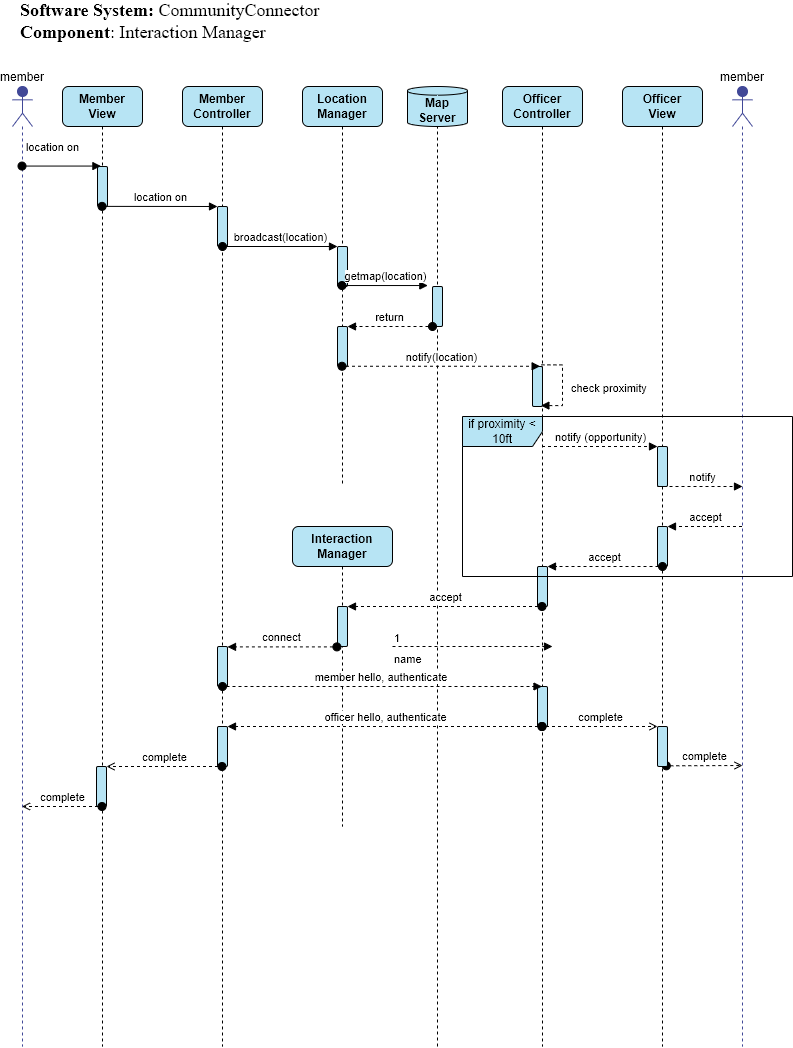

The diagram above was exported from draw.io. Its source (the exported page's mxGraphModel, read from the mxfile embedded in the PNG):
<mxGraphModel dx="770" dy="539" grid="1" gridSize="10" guides="1" tooltips="1" connect="1" arrows="1" fold="1" page="1" pageScale="1" pageWidth="850" pageHeight="1100" math="0" shadow="0">
  <root>
    <mxCell id="0" />
    <mxCell id="1" parent="0" />
    <mxCell id="CRr6G-Z07eNoOanYlzX9-1" value="member" style="shape=umlLifeline;participant=umlActor;perimeter=lifelinePerimeter;whiteSpace=wrap;html=1;container=1;collapsible=0;recursiveResize=0;verticalAlign=bottom;spacingTop=36;outlineConnect=0;shadow=0;sketch=0;fontFamily=Helvetica;fontSize=12;fillColor=#424998;strokeColor=#424998;labelPosition=center;verticalLabelPosition=top;align=center;" parent="1" vertex="1">
      <mxGeometry x="750" y="120" width="20" height="960" as="geometry" />
    </mxCell>
    <mxCell id="dBCCy8COQr_rfuisn9wG-60" value="complete" style="html=1;verticalAlign=bottom;startArrow=oval;endArrow=open;startSize=8;rounded=0;dashed=1;endFill=0;exitX=0.88;exitY=0.983;exitDx=0;exitDy=0;exitPerimeter=0;" parent="CRr6G-Z07eNoOanYlzX9-1" source="dBCCy8COQr_rfuisn9wG-55" edge="1">
      <mxGeometry relative="1" as="geometry">
        <mxPoint x="-64.9964705882353" y="678.8199999999998" as="sourcePoint" />
        <mxPoint x="10" y="679" as="targetPoint" />
      </mxGeometry>
    </mxCell>
    <mxCell id="-xJ2nHJXugrBI0BkqOOa-2" value="member" style="shape=umlLifeline;participant=umlActor;perimeter=lifelinePerimeter;whiteSpace=wrap;html=1;container=1;collapsible=0;recursiveResize=0;verticalAlign=bottom;spacingTop=36;outlineConnect=0;shadow=0;sketch=0;fontFamily=Helvetica;fontSize=12;fillColor=#424998;strokeColor=#424998;labelPosition=center;verticalLabelPosition=top;align=center;" parent="1" vertex="1">
      <mxGeometry x="30" y="120" width="20" height="960.0000000000001" as="geometry" />
    </mxCell>
    <mxCell id="dBCCy8COQr_rfuisn9wG-1" value="&lt;b&gt;Member&lt;br&gt;View&lt;/b&gt;" style="shape=umlLifeline;perimeter=lifelinePerimeter;whiteSpace=wrap;html=1;container=1;collapsible=0;recursiveResize=0;outlineConnect=0;rounded=1;fillColor=#B7E4F4;" parent="1" vertex="1">
      <mxGeometry x="80" y="120" width="80" height="960.0000000000001" as="geometry" />
    </mxCell>
    <mxCell id="dBCCy8COQr_rfuisn9wG-8" value="" style="html=1;points=[];perimeter=orthogonalPerimeter;rounded=1;fillColor=#B7E4F4;" parent="dBCCy8COQr_rfuisn9wG-1" vertex="1">
      <mxGeometry x="35" y="80" width="10" height="40" as="geometry" />
    </mxCell>
    <mxCell id="dBCCy8COQr_rfuisn9wG-53" value="" style="html=1;points=[];perimeter=orthogonalPerimeter;rounded=1;fillColor=#B7E4F4;" parent="dBCCy8COQr_rfuisn9wG-1" vertex="1">
      <mxGeometry x="34" y="680" width="10" height="40" as="geometry" />
    </mxCell>
    <mxCell id="dBCCy8COQr_rfuisn9wG-2" value="&lt;b&gt;Member&lt;br&gt;Controller&lt;/b&gt;" style="shape=umlLifeline;perimeter=lifelinePerimeter;whiteSpace=wrap;html=1;container=1;collapsible=0;recursiveResize=0;outlineConnect=0;rounded=1;fillColor=#B7E4F4;" parent="1" vertex="1">
      <mxGeometry x="200" y="120" width="80" height="960" as="geometry" />
    </mxCell>
    <mxCell id="dBCCy8COQr_rfuisn9wG-10" value="" style="html=1;points=[];perimeter=orthogonalPerimeter;rounded=1;fillColor=#B7E4F4;" parent="dBCCy8COQr_rfuisn9wG-2" vertex="1">
      <mxGeometry x="35" y="120" width="10" height="40" as="geometry" />
    </mxCell>
    <mxCell id="dBCCy8COQr_rfuisn9wG-47" value="" style="html=1;points=[];perimeter=orthogonalPerimeter;rounded=1;fillColor=#B7E4F4;" parent="dBCCy8COQr_rfuisn9wG-2" vertex="1">
      <mxGeometry x="35" y="560" width="10" height="40" as="geometry" />
    </mxCell>
    <mxCell id="dBCCy8COQr_rfuisn9wG-51" value="" style="html=1;points=[];perimeter=orthogonalPerimeter;rounded=1;fillColor=#B7E4F4;" parent="dBCCy8COQr_rfuisn9wG-2" vertex="1">
      <mxGeometry x="35" y="640" width="10" height="40" as="geometry" />
    </mxCell>
    <mxCell id="dBCCy8COQr_rfuisn9wG-3" value="&lt;b&gt;Location&lt;br&gt;Manager&lt;/b&gt;" style="shape=umlLifeline;perimeter=lifelinePerimeter;whiteSpace=wrap;html=1;container=1;collapsible=0;recursiveResize=0;outlineConnect=0;rounded=1;fillColor=#B7E4F4;" parent="1" vertex="1">
      <mxGeometry x="320" y="120" width="80" height="400" as="geometry" />
    </mxCell>
    <mxCell id="dBCCy8COQr_rfuisn9wG-12" value="" style="html=1;points=[];perimeter=orthogonalPerimeter;rounded=1;fillColor=#B7E4F4;" parent="dBCCy8COQr_rfuisn9wG-3" vertex="1">
      <mxGeometry x="35" y="160" width="10" height="40" as="geometry" />
    </mxCell>
    <mxCell id="dBCCy8COQr_rfuisn9wG-17" value="" style="html=1;points=[];perimeter=orthogonalPerimeter;rounded=1;fillColor=#B7E4F4;" parent="dBCCy8COQr_rfuisn9wG-3" vertex="1">
      <mxGeometry x="35" y="240" width="10" height="40" as="geometry" />
    </mxCell>
    <mxCell id="dBCCy8COQr_rfuisn9wG-4" value="&lt;b&gt;Map&lt;br&gt;Server&lt;/b&gt;" style="shape=cylinder3;whiteSpace=wrap;html=1;boundedLbl=1;backgroundOutline=1;size=4.333342179008156;rounded=1;fillColor=#B7E4F4;" parent="1" vertex="1">
      <mxGeometry x="425" y="120" width="60" height="40" as="geometry" />
    </mxCell>
    <mxCell id="dBCCy8COQr_rfuisn9wG-5" value="&lt;b&gt;Officer&lt;br&gt;Controller&lt;/b&gt;" style="shape=umlLifeline;perimeter=lifelinePerimeter;whiteSpace=wrap;html=1;container=1;collapsible=0;recursiveResize=0;outlineConnect=0;rounded=1;fillColor=#B7E4F4;" parent="1" vertex="1">
      <mxGeometry x="520" y="120" width="80" height="960.0000000000001" as="geometry" />
    </mxCell>
    <mxCell id="dBCCy8COQr_rfuisn9wG-23" value="" style="html=1;points=[];perimeter=orthogonalPerimeter;rounded=1;fillColor=#B7E4F4;" parent="dBCCy8COQr_rfuisn9wG-5" vertex="1">
      <mxGeometry x="30" y="280" width="10" height="40" as="geometry" />
    </mxCell>
    <mxCell id="dBCCy8COQr_rfuisn9wG-24" value="check proximity" style="edgeStyle=orthogonalEdgeStyle;html=1;align=left;spacingLeft=2;endArrow=block;rounded=0;entryX=0.838;entryY=0.977;dashed=1;entryDx=0;entryDy=0;entryPerimeter=0;exitX=0.893;exitY=-0.041;exitDx=0;exitDy=0;exitPerimeter=0;" parent="dBCCy8COQr_rfuisn9wG-5" source="dBCCy8COQr_rfuisn9wG-23" target="dBCCy8COQr_rfuisn9wG-23" edge="1">
      <mxGeometry x="0.0909" y="5" relative="1" as="geometry">
        <mxPoint x="35" y="380" as="sourcePoint" />
        <Array as="points">
          <mxPoint x="60" y="278" />
          <mxPoint x="60" y="320" />
          <mxPoint x="38" y="320" />
        </Array>
        <mxPoint as="offset" />
      </mxGeometry>
    </mxCell>
    <mxCell id="dBCCy8COQr_rfuisn9wG-39" value="" style="html=1;points=[];perimeter=orthogonalPerimeter;rounded=1;fillColor=#B7E4F4;" parent="dBCCy8COQr_rfuisn9wG-5" vertex="1">
      <mxGeometry x="35" y="480" width="10" height="40" as="geometry" />
    </mxCell>
    <mxCell id="dBCCy8COQr_rfuisn9wG-49" value="" style="html=1;points=[];perimeter=orthogonalPerimeter;rounded=1;fillColor=#B7E4F4;" parent="dBCCy8COQr_rfuisn9wG-5" vertex="1">
      <mxGeometry x="35" y="600" width="10" height="40" as="geometry" />
    </mxCell>
    <mxCell id="dBCCy8COQr_rfuisn9wG-6" value="&lt;b&gt;Officer&lt;br&gt;View&lt;/b&gt;" style="shape=umlLifeline;perimeter=lifelinePerimeter;whiteSpace=wrap;html=1;container=1;collapsible=0;recursiveResize=0;outlineConnect=0;rounded=1;fillColor=#B7E4F4;" parent="1" vertex="1">
      <mxGeometry x="640" y="120" width="80" height="960.0000000000001" as="geometry" />
    </mxCell>
    <mxCell id="dBCCy8COQr_rfuisn9wG-29" value="" style="html=1;points=[];perimeter=orthogonalPerimeter;rounded=1;fillColor=#B7E4F4;" parent="dBCCy8COQr_rfuisn9wG-6" vertex="1">
      <mxGeometry x="35" y="440" width="10" height="40" as="geometry" />
    </mxCell>
    <mxCell id="dBCCy8COQr_rfuisn9wG-55" value="" style="html=1;points=[];perimeter=orthogonalPerimeter;rounded=1;fillColor=#B7E4F4;" parent="dBCCy8COQr_rfuisn9wG-6" vertex="1">
      <mxGeometry x="35" y="640" width="10" height="40" as="geometry" />
    </mxCell>
    <mxCell id="dBCCy8COQr_rfuisn9wG-9" value="location on" style="html=1;verticalAlign=bottom;startArrow=oval;endArrow=block;startSize=8;rounded=0;entryX=0.341;entryY=-0.011;entryDx=0;entryDy=0;entryPerimeter=0;" parent="1" source="-xJ2nHJXugrBI0BkqOOa-2" target="dBCCy8COQr_rfuisn9wG-8" edge="1">
      <mxGeometry x="-0.2361" y="10" relative="1" as="geometry">
        <mxPoint x="55" y="200" as="sourcePoint" />
        <mxPoint as="offset" />
      </mxGeometry>
    </mxCell>
    <mxCell id="dBCCy8COQr_rfuisn9wG-11" value="location on" style="html=1;verticalAlign=bottom;startArrow=oval;endArrow=block;startSize=8;rounded=0;exitX=0.456;exitY=0.997;exitDx=0;exitDy=0;exitPerimeter=0;" parent="1" source="dBCCy8COQr_rfuisn9wG-8" target="dBCCy8COQr_rfuisn9wG-10" edge="1">
      <mxGeometry relative="1" as="geometry">
        <mxPoint x="175" y="240" as="sourcePoint" />
      </mxGeometry>
    </mxCell>
    <mxCell id="dBCCy8COQr_rfuisn9wG-13" value="broadcast(location)" style="html=1;verticalAlign=bottom;startArrow=oval;endArrow=block;startSize=8;rounded=0;" parent="1" target="dBCCy8COQr_rfuisn9wG-12" edge="1">
      <mxGeometry relative="1" as="geometry">
        <mxPoint x="240" y="280" as="sourcePoint" />
      </mxGeometry>
    </mxCell>
    <mxCell id="dBCCy8COQr_rfuisn9wG-14" value="" style="endArrow=none;dashed=1;html=1;rounded=0;entryX=0.5;entryY=1;entryDx=0;entryDy=0;entryPerimeter=0;" parent="1" target="dBCCy8COQr_rfuisn9wG-4" edge="1">
      <mxGeometry width="50" height="50" relative="1" as="geometry">
        <mxPoint x="455" y="1080" as="sourcePoint" />
        <mxPoint x="490" y="310" as="targetPoint" />
      </mxGeometry>
    </mxCell>
    <mxCell id="dBCCy8COQr_rfuisn9wG-15" value="" style="html=1;points=[];perimeter=orthogonalPerimeter;rounded=1;fillColor=#B7E4F4;" parent="1" vertex="1">
      <mxGeometry x="450" y="320" width="10" height="40" as="geometry" />
    </mxCell>
    <mxCell id="dBCCy8COQr_rfuisn9wG-16" value="getmap(location)" style="html=1;verticalAlign=bottom;startArrow=oval;endArrow=block;startSize=8;rounded=0;entryX=-0.467;entryY=-0.024;entryDx=0;entryDy=0;entryPerimeter=0;" parent="1" source="dBCCy8COQr_rfuisn9wG-3" target="dBCCy8COQr_rfuisn9wG-15" edge="1">
      <mxGeometry relative="1" as="geometry">
        <mxPoint x="390" y="320" as="sourcePoint" />
      </mxGeometry>
    </mxCell>
    <mxCell id="dBCCy8COQr_rfuisn9wG-18" value="return" style="html=1;verticalAlign=bottom;startArrow=oval;endArrow=block;startSize=8;rounded=0;dashed=1;" parent="1" target="dBCCy8COQr_rfuisn9wG-17" edge="1">
      <mxGeometry relative="1" as="geometry">
        <mxPoint x="450" y="360" as="sourcePoint" />
      </mxGeometry>
    </mxCell>
    <mxCell id="dBCCy8COQr_rfuisn9wG-20" value="notify(location)" style="html=1;verticalAlign=bottom;startArrow=oval;endArrow=block;startSize=8;rounded=0;dashed=1;entryX=0.262;entryY=-0.006;entryDx=0;entryDy=0;entryPerimeter=0;" parent="1" source="dBCCy8COQr_rfuisn9wG-3" edge="1">
      <mxGeometry relative="1" as="geometry">
        <mxPoint x="495" y="400" as="sourcePoint" />
        <mxPoint x="557.6199999999999" y="399.76" as="targetPoint" />
      </mxGeometry>
    </mxCell>
    <mxCell id="dBCCy8COQr_rfuisn9wG-25" value="if proximity &amp;lt; 10ft" style="shape=umlFrame;whiteSpace=wrap;html=1;rounded=1;fillColor=#B7E4F4;width=80;height=30;" parent="1" vertex="1">
      <mxGeometry x="480" y="450" width="330" height="160" as="geometry" />
    </mxCell>
    <mxCell id="dBCCy8COQr_rfuisn9wG-26" value="" style="html=1;points=[];perimeter=orthogonalPerimeter;rounded=1;fillColor=#B7E4F4;" parent="1" vertex="1">
      <mxGeometry x="675" y="480" width="10" height="40" as="geometry" />
    </mxCell>
    <mxCell id="dBCCy8COQr_rfuisn9wG-27" value="notify (opportunity)" style="html=1;verticalAlign=bottom;endArrow=block;entryX=0;entryY=0;rounded=0;dashed=1;" parent="1" source="dBCCy8COQr_rfuisn9wG-5" target="dBCCy8COQr_rfuisn9wG-26" edge="1">
      <mxGeometry relative="1" as="geometry">
        <mxPoint x="605" y="480" as="sourcePoint" />
      </mxGeometry>
    </mxCell>
    <mxCell id="dBCCy8COQr_rfuisn9wG-30" value="accept" style="html=1;verticalAlign=bottom;endArrow=block;entryX=1;entryY=0;rounded=0;dashed=1;" parent="1" source="CRr6G-Z07eNoOanYlzX9-1" target="dBCCy8COQr_rfuisn9wG-29" edge="1">
      <mxGeometry relative="1" as="geometry">
        <mxPoint x="745" y="560" as="sourcePoint" />
      </mxGeometry>
    </mxCell>
    <mxCell id="dBCCy8COQr_rfuisn9wG-32" value="notify" style="html=1;verticalAlign=bottom;endArrow=block;rounded=0;dashed=1;" parent="1" edge="1">
      <mxGeometry x="0.0589" relative="1" as="geometry">
        <mxPoint x="674.9966666666666" y="520" as="sourcePoint" />
        <mxPoint x="760" y="520" as="targetPoint" />
        <mxPoint as="offset" />
      </mxGeometry>
    </mxCell>
    <mxCell id="dBCCy8COQr_rfuisn9wG-36" value="&lt;b&gt;Interaction Manager&lt;/b&gt;" style="shape=umlLifeline;perimeter=lifelinePerimeter;whiteSpace=wrap;html=1;container=1;collapsible=0;recursiveResize=0;outlineConnect=0;rounded=1;fillColor=#B7E4F4;" parent="1" vertex="1">
      <mxGeometry x="310" y="560" width="100" height="300" as="geometry" />
    </mxCell>
    <mxCell id="dBCCy8COQr_rfuisn9wG-43" value="" style="html=1;points=[];perimeter=orthogonalPerimeter;rounded=1;fillColor=#B7E4F4;" parent="dBCCy8COQr_rfuisn9wG-36" vertex="1">
      <mxGeometry x="45" y="80" width="10" height="40" as="geometry" />
    </mxCell>
    <mxCell id="dBCCy8COQr_rfuisn9wG-41" value="accept" style="html=1;verticalAlign=bottom;startArrow=oval;endArrow=block;startSize=8;rounded=0;dashed=1;" parent="1" target="dBCCy8COQr_rfuisn9wG-39" edge="1">
      <mxGeometry relative="1" as="geometry">
        <mxPoint x="680" y="600" as="sourcePoint" />
      </mxGeometry>
    </mxCell>
    <mxCell id="dBCCy8COQr_rfuisn9wG-44" value="accept" style="html=1;verticalAlign=bottom;startArrow=oval;endArrow=block;startSize=8;rounded=0;dashed=1;" parent="1" source="dBCCy8COQr_rfuisn9wG-5" target="dBCCy8COQr_rfuisn9wG-43" edge="1">
      <mxGeometry relative="1" as="geometry">
        <mxPoint x="295" y="640" as="sourcePoint" />
      </mxGeometry>
    </mxCell>
    <mxCell id="dBCCy8COQr_rfuisn9wG-48" value="connect" style="html=1;verticalAlign=bottom;startArrow=oval;endArrow=block;startSize=8;rounded=0;dashed=1;exitX=-0.06;exitY=1.01;exitDx=0;exitDy=0;exitPerimeter=0;" parent="1" source="dBCCy8COQr_rfuisn9wG-43" target="dBCCy8COQr_rfuisn9wG-47" edge="1">
      <mxGeometry relative="1" as="geometry">
        <mxPoint x="360" y="680" as="sourcePoint" />
        <Array as="points" />
      </mxGeometry>
    </mxCell>
    <mxCell id="dBCCy8COQr_rfuisn9wG-50" value="member hello, authenticate&amp;nbsp;" style="html=1;verticalAlign=bottom;startArrow=oval;endArrow=block;startSize=8;rounded=0;dashed=1;" parent="1" target="dBCCy8COQr_rfuisn9wG-5" edge="1">
      <mxGeometry relative="1" as="geometry">
        <mxPoint x="240" y="720" as="sourcePoint" />
        <mxPoint x="550" y="720" as="targetPoint" />
      </mxGeometry>
    </mxCell>
    <mxCell id="dBCCy8COQr_rfuisn9wG-52" value="officer hello, authenticate" style="html=1;verticalAlign=bottom;startArrow=oval;endArrow=block;startSize=8;rounded=0;dashed=1;" parent="1" source="dBCCy8COQr_rfuisn9wG-5" target="dBCCy8COQr_rfuisn9wG-51" edge="1">
      <mxGeometry relative="1" as="geometry">
        <mxPoint x="175" y="760" as="sourcePoint" />
      </mxGeometry>
    </mxCell>
    <mxCell id="dBCCy8COQr_rfuisn9wG-54" value="complete" style="html=1;verticalAlign=bottom;startArrow=oval;endArrow=open;startSize=8;rounded=0;dashed=1;endFill=0;" parent="1" source="dBCCy8COQr_rfuisn9wG-2" target="dBCCy8COQr_rfuisn9wG-53" edge="1">
      <mxGeometry relative="1" as="geometry">
        <mxPoint x="54" y="800" as="sourcePoint" />
      </mxGeometry>
    </mxCell>
    <mxCell id="dBCCy8COQr_rfuisn9wG-56" value="complete" style="html=1;verticalAlign=bottom;startArrow=oval;endArrow=open;startSize=8;rounded=0;dashed=1;endFill=0;" parent="1" source="dBCCy8COQr_rfuisn9wG-5" target="dBCCy8COQr_rfuisn9wG-55" edge="1">
      <mxGeometry relative="1" as="geometry">
        <mxPoint x="615" y="760" as="sourcePoint" />
      </mxGeometry>
    </mxCell>
    <mxCell id="dBCCy8COQr_rfuisn9wG-57" value="complete" style="html=1;verticalAlign=bottom;startArrow=oval;endArrow=open;startSize=8;rounded=0;dashed=1;endFill=0;" parent="1" source="dBCCy8COQr_rfuisn9wG-1" target="-xJ2nHJXugrBI0BkqOOa-2" edge="1">
      <mxGeometry relative="1" as="geometry">
        <mxPoint x="249.5" y="809.9999999999998" as="sourcePoint" />
        <mxPoint x="134" y="809.9999999999998" as="targetPoint" />
        <Array as="points">
          <mxPoint x="70" y="840" />
        </Array>
      </mxGeometry>
    </mxCell>
    <mxCell id="dBCCy8COQr_rfuisn9wG-58" value="name" style="endArrow=block;endFill=1;html=1;edgeStyle=orthogonalEdgeStyle;align=left;verticalAlign=top;rounded=0;dashed=1;" parent="1" edge="1">
      <mxGeometry x="-1" relative="1" as="geometry">
        <mxPoint x="410" y="680" as="sourcePoint" />
        <mxPoint x="570" y="680" as="targetPoint" />
      </mxGeometry>
    </mxCell>
    <mxCell id="dBCCy8COQr_rfuisn9wG-59" value="1" style="edgeLabel;resizable=0;html=1;align=left;verticalAlign=bottom;rounded=1;fillColor=#B7E4F4;" parent="dBCCy8COQr_rfuisn9wG-58" connectable="0" vertex="1">
      <mxGeometry x="-1" relative="1" as="geometry" />
    </mxCell>
    <mxCell id="tc8a5XRclDCEkqgtwlOO-2" value="&lt;span style=&quot;font-weight: 700; text-align: left;&quot;&gt;Software System:&amp;nbsp;&lt;/span&gt;&lt;span style=&quot;text-align: left;&quot;&gt;CommunityConnector&amp;nbsp;&lt;/span&gt;&lt;br style=&quot;padding: 0px; margin: 0px; font-weight: 700; text-align: left;&quot;&gt;&lt;div style=&quot;text-align: left;&quot;&gt;&lt;span style=&quot;background-color: initial;&quot;&gt;&lt;b&gt;Component&lt;/b&gt;: Interaction Manager&lt;/span&gt;&lt;br&gt;&lt;/div&gt;" style="text;html=1;strokeColor=none;fillColor=none;align=center;verticalAlign=middle;whiteSpace=wrap;rounded=0;fontFamily=Times New Roman;fontSize=18;" parent="1" vertex="1">
      <mxGeometry x="30" y="40" width="320" height="30" as="geometry" />
    </mxCell>
  </root>
</mxGraphModel>